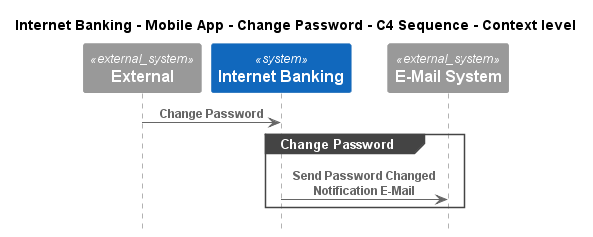

The diagram above was rendered by PlantUML. Its source (embedded in the PNG):
@startuml
!pragma layout smetana
!include ..\..\..\..\..\..\.c4s\C4_Sequence.puml

title Internet Banking - Mobile App - Change Password - C4 Sequence - Context level

System_Ext(C4InterFlow.SoftwareSystems.ExternalSystem, "External", "")
System(BigBankPlc.SoftwareSystems.InternetBanking, "Internet Banking", "")
System_Ext(BigBankPlc.SoftwareSystems.EMailSystem, "E-Mail System", "")

Rel(C4InterFlow.SoftwareSystems.ExternalSystem, BigBankPlc.SoftwareSystems.InternetBanking, "Change Password")
group Change Password
Rel(BigBankPlc.SoftwareSystems.InternetBanking, BigBankPlc.SoftwareSystems.EMailSystem, "Send Password Changed Notification E-Mail")
end


@enduml